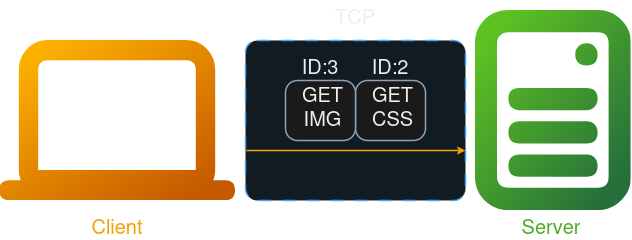

The diagram above was exported from draw.io. Its source (the exported page's mxGraphModel, read from the mxfile embedded in the PNG):
<mxGraphModel dx="1428" dy="779" grid="1" gridSize="10" guides="1" tooltips="1" connect="1" arrows="1" fold="1" page="1" pageScale="1" pageWidth="827" pageHeight="1169" math="0" shadow="0">
  <root>
    <mxCell id="0" />
    <mxCell id="1" parent="0" />
    <mxCell id="gKwHrxw050_KxeffToKJ-1" value="" style="shape=image;editableCssRules=.*;verticalLabelPosition=bottom;labelBackgroundColor=default;verticalAlign=top;aspect=fixed;imageAspect=0;image=data:image/svg+xml,(base64 omitted: 1292 chars);" vertex="1" parent="1">
      <mxGeometry x="64.19999999999999" y="310" width="235.8" height="160" as="geometry" />
    </mxCell>
    <mxCell id="gKwHrxw050_KxeffToKJ-2" value="" style="shape=image;editableCssRules=.*;verticalLabelPosition=bottom;labelBackgroundColor=default;verticalAlign=top;aspect=fixed;imageAspect=0;image=data:image/svg+xml,(base64 omitted: 2288 chars);" vertex="1" parent="1">
      <mxGeometry x="540" y="280" width="155.55" height="200" as="geometry" />
    </mxCell>
    <mxCell id="gKwHrxw050_KxeffToKJ-3" value="Client" style="text;html=1;align=center;verticalAlign=middle;whiteSpace=wrap;rounded=0;fontSize=20;fontColor=light-dark(#000000,#F3A100);" vertex="1" parent="1">
      <mxGeometry x="64.2" y="480" width="235.8" height="30" as="geometry" />
    </mxCell>
    <mxCell id="gKwHrxw050_KxeffToKJ-4" value="Server" style="text;html=1;align=center;verticalAlign=middle;whiteSpace=wrap;rounded=0;fontSize=20;fontColor=light-dark(#000000,#4FAC28);" vertex="1" parent="1">
      <mxGeometry x="535.55" y="480" width="160" height="30" as="geometry" />
    </mxCell>
    <mxCell id="gKwHrxw050_KxeffToKJ-5" value="" style="rounded=1;whiteSpace=wrap;html=1;strokeColor=#0070F2;fillColor=#EBF8FF;arcSize=24;absoluteArcSize=1;imageWidth=64;imageHeight=64;strokeWidth=1.5;dashed=1;dashPattern=8 8;" vertex="1" parent="1">
      <mxGeometry x="310" y="310" width="220" height="160" as="geometry" />
    </mxCell>
    <mxCell id="gKwHrxw050_KxeffToKJ-6" value="TCP" style="text;html=1;align=center;verticalAlign=middle;whiteSpace=wrap;rounded=0;fontSize=20;fontColor=light-dark(#000000, #eeeeee);" vertex="1" parent="1">
      <mxGeometry x="320" y="270" width="200" height="30" as="geometry" />
    </mxCell>
    <mxCell id="gKwHrxw050_KxeffToKJ-7" value="" style="endArrow=classic;html=1;strokeColor=light-dark(#475e75, #f3a100);bendable=1;rounded=0;endFill=1;endSize=4;strokeWidth=1.5;startSize=4;startArrow=none;startFill=0;fontColor=light-dark(default, #f3a100);" edge="1" parent="1">
      <mxGeometry width="50" height="50" relative="1" as="geometry">
        <mxPoint x="311" y="420" as="sourcePoint" />
        <mxPoint x="530" y="420" as="targetPoint" />
        <Array as="points" />
      </mxGeometry>
    </mxCell>
    <mxCell id="gKwHrxw050_KxeffToKJ-8" value="" style="rounded=1;whiteSpace=wrap;html=1;strokeColor=#475E75;fillColor=#F5F6F7;arcSize=24;absoluteArcSize=1;imageWidth=64;imageHeight=64;strokeWidth=1.5;" vertex="1" parent="1">
      <mxGeometry x="420" y="350" width="70" height="60" as="geometry" />
    </mxCell>
    <mxCell id="gKwHrxw050_KxeffToKJ-9" value="GET CSS" style="text;html=1;align=center;verticalAlign=middle;whiteSpace=wrap;rounded=0;fontSize=20;fontColor=light-dark(#000000, #eeeeee);" vertex="1" parent="1">
      <mxGeometry x="430" y="360" width="55" height="30" as="geometry" />
    </mxCell>
    <mxCell id="gKwHrxw050_KxeffToKJ-10" value="ID:2" style="text;html=1;align=center;verticalAlign=middle;whiteSpace=wrap;rounded=0;fontSize=20;fontColor=light-dark(#000000, #eeeeee);" vertex="1" parent="1">
      <mxGeometry x="420" y="320" width="70" height="30" as="geometry" />
    </mxCell>
    <mxCell id="gKwHrxw050_KxeffToKJ-11" value="" style="rounded=1;whiteSpace=wrap;html=1;strokeColor=#475E75;fillColor=#F5F6F7;arcSize=24;absoluteArcSize=1;imageWidth=64;imageHeight=64;strokeWidth=1.5;" vertex="1" parent="1">
      <mxGeometry x="350" y="350" width="70" height="60" as="geometry" />
    </mxCell>
    <mxCell id="gKwHrxw050_KxeffToKJ-12" value="GET IMG" style="text;html=1;align=center;verticalAlign=middle;whiteSpace=wrap;rounded=0;fontSize=20;fontColor=light-dark(#000000, #eeeeee);" vertex="1" parent="1">
      <mxGeometry x="360" y="360" width="55" height="30" as="geometry" />
    </mxCell>
    <mxCell id="gKwHrxw050_KxeffToKJ-13" value="ID:3" style="text;html=1;align=center;verticalAlign=middle;whiteSpace=wrap;rounded=0;fontSize=20;fontColor=light-dark(#000000, #eeeeee);" vertex="1" parent="1">
      <mxGeometry x="350" y="320" width="70" height="30" as="geometry" />
    </mxCell>
  </root>
</mxGraphModel>